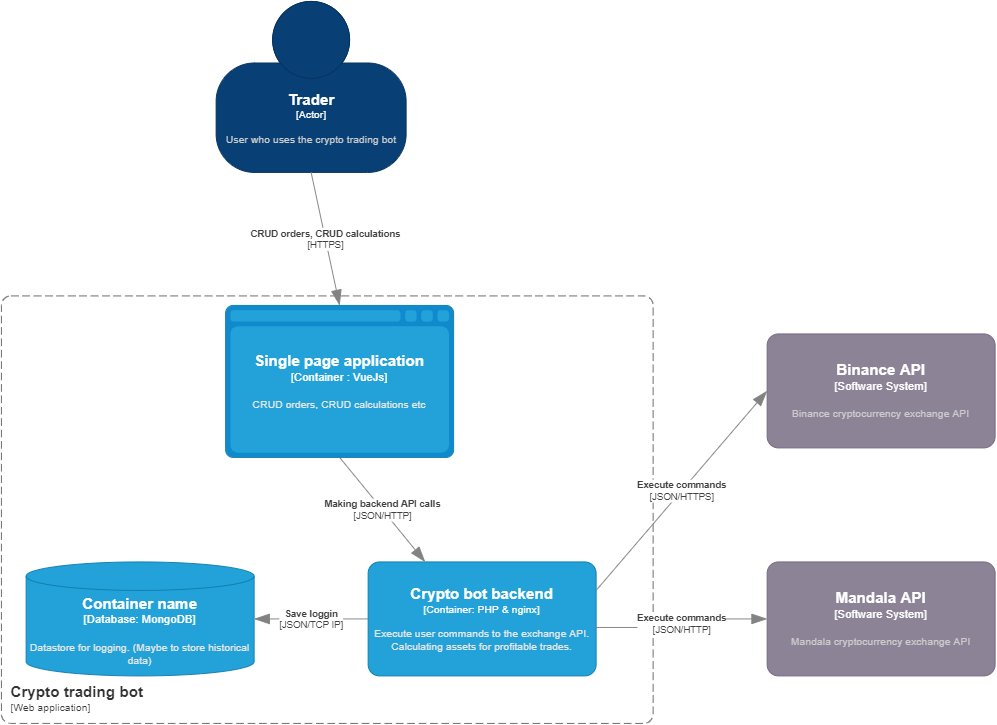

The diagram above was exported from draw.io. Its source (the exported page's mxGraphModel, read from the mxfile embedded in the PNG):
<mxGraphModel dx="460" dy="719" grid="1" gridSize="10" guides="1" tooltips="1" connect="1" arrows="1" fold="1" page="1" pageScale="1" pageWidth="827" pageHeight="1169" math="0" shadow="0">
  <root>
    <mxCell id="0" />
    <mxCell id="1" parent="0" />
    <object placeholders="1" c4Name="Trader" c4Type="Actor" c4Description="User who uses the crypto trading bot" label="&lt;font style=&quot;font-size: 16px&quot;&gt;&lt;b&gt;%c4Name%&lt;/b&gt;&lt;/font&gt;&lt;div&gt;[%c4Type%]&lt;/div&gt;&lt;br&gt;&lt;div&gt;&lt;font style=&quot;font-size: 11px&quot;&gt;&lt;font color=&quot;#cccccc&quot;&gt;%c4Description%&lt;/font&gt;&lt;/div&gt;" id="fKJt0kpcoqh9OeMc2WUv-1">
      <mxCell style="html=1;fontSize=11;dashed=0;whitespace=wrap;fillColor=#083F75;strokeColor=#06315C;fontColor=#ffffff;shape=mxgraph.c4.person2;align=center;metaEdit=1;points=[[0.5,0,0],[1,0.5,0],[1,0.75,0],[0.75,1,0],[0.5,1,0],[0.25,1,0],[0,0.75,0],[0,0.5,0]];resizable=0;" parent="1" vertex="1">
        <mxGeometry x="300" y="170" width="200" height="180" as="geometry" />
      </mxCell>
    </object>
    <object placeholders="1" c4Name="Crypto bot backend" c4Type="Container" c4Technology="PHP &amp; nginx" c4Description="Execute user commands to the exchange API. Calculating assets for profitable trades." label="&lt;font style=&quot;font-size: 16px&quot;&gt;&lt;b&gt;%c4Name%&lt;/b&gt;&lt;/font&gt;&lt;div&gt;[%c4Type%: %c4Technology%]&lt;/div&gt;&lt;br&gt;&lt;div&gt;&lt;font style=&quot;font-size: 11px&quot;&gt;&lt;font color=&quot;#E6E6E6&quot;&gt;%c4Description%&lt;/font&gt;&lt;/div&gt;" id="fKJt0kpcoqh9OeMc2WUv-4">
      <mxCell style="rounded=1;whiteSpace=wrap;html=1;fontSize=11;labelBackgroundColor=none;fillColor=#23A2D9;fontColor=#ffffff;align=center;arcSize=10;strokeColor=#0E7DAD;metaEdit=1;resizable=0;points=[[0.25,0,0],[0.5,0,0],[0.75,0,0],[1,0.25,0],[1,0.5,0],[1,0.75,0],[0.75,1,0],[0.5,1,0],[0.25,1,0],[0,0.75,0],[0,0.5,0],[0,0.25,0]];" parent="1" vertex="1">
        <mxGeometry x="460" y="760" width="240" height="120" as="geometry" />
      </mxCell>
    </object>
    <object placeholders="1" c4Type="Container name" c4Container="Database" c4Technology="MongoDB" c4Description="Datastore for logging. (Maybe to store historical data)" label="&lt;font style=&quot;font-size: 16px&quot;&gt;&lt;b&gt;%c4Type%&lt;/font&gt;&lt;div&gt;[%c4Container%:&amp;nbsp;%c4Technology%]&lt;/div&gt;&lt;br&gt;&lt;div&gt;&lt;font style=&quot;font-size: 11px&quot;&gt;&lt;font color=&quot;#E6E6E6&quot;&gt;%c4Description%&lt;/font&gt;&lt;/div&gt;" id="fKJt0kpcoqh9OeMc2WUv-5">
      <mxCell style="shape=cylinder3;size=15;whiteSpace=wrap;html=1;boundedLbl=1;rounded=0;labelBackgroundColor=none;fillColor=#23A2D9;fontSize=12;fontColor=#ffffff;align=center;strokeColor=#0E7DAD;metaEdit=1;points=[[0.5,0,0],[1,0.25,0],[1,0.5,0],[1,0.75,0],[0.5,1,0],[0,0.75,0],[0,0.5,0],[0,0.25,0]];resizable=0;" parent="1" vertex="1">
        <mxGeometry x="100" y="760" width="240" height="120" as="geometry" />
      </mxCell>
    </object>
    <object placeholders="1" c4Name="Crypto trading bot" c4Type="SystemScopeBoundary" c4Application="Web application" label="&lt;font style=&quot;font-size: 16px&quot;&gt;&lt;b&gt;&lt;div style=&quot;text-align: left&quot;&gt;%c4Name%&lt;/div&gt;&lt;/b&gt;&lt;/font&gt;&lt;div style=&quot;text-align: left&quot;&gt;[%c4Application%]&lt;/div&gt;" id="NhAIb99x5qL6kfQRpEdJ-1">
      <mxCell style="rounded=1;fontSize=11;whiteSpace=wrap;html=1;dashed=1;arcSize=20;fillColor=none;strokeColor=#666666;fontColor=#333333;labelBackgroundColor=none;align=left;verticalAlign=bottom;labelBorderColor=none;spacingTop=0;spacing=10;dashPattern=8 4;metaEdit=1;rotatable=0;perimeter=rectanglePerimeter;noLabel=0;labelPadding=0;allowArrows=0;connectable=0;expand=0;recursiveResize=0;editable=1;pointerEvents=0;absoluteArcSize=1;points=[[0.25,0,0],[0.5,0,0],[0.75,0,0],[1,0.25,0],[1,0.5,0],[1,0.75,0],[0.75,1,0],[0.5,1,0],[0.25,1,0],[0,0.75,0],[0,0.5,0],[0,0.25,0]];" vertex="1" parent="1">
        <mxGeometry x="74" y="480" width="686" height="450" as="geometry" />
      </mxCell>
    </object>
    <object placeholders="1" c4Name="Binance API" c4Type="Software System" c4Description="Binance cryptocurrency exchange API" label="&lt;font style=&quot;font-size: 16px&quot;&gt;&lt;b&gt;%c4Name%&lt;/b&gt;&lt;/font&gt;&lt;div&gt;[%c4Type%]&lt;/div&gt;&lt;br&gt;&lt;div&gt;&lt;font style=&quot;font-size: 11px&quot;&gt;&lt;font color=&quot;#cccccc&quot;&gt;%c4Description%&lt;/font&gt;&lt;/div&gt;" id="NhAIb99x5qL6kfQRpEdJ-2">
      <mxCell style="rounded=1;whiteSpace=wrap;html=1;labelBackgroundColor=none;fillColor=#8C8496;fontColor=#ffffff;align=center;arcSize=10;strokeColor=#736782;metaEdit=1;resizable=0;points=[[0.25,0,0],[0.5,0,0],[0.75,0,0],[1,0.25,0],[1,0.5,0],[1,0.75,0],[0.75,1,0],[0.5,1,0],[0.25,1,0],[0,0.75,0],[0,0.5,0],[0,0.25,0]];" vertex="1" parent="1">
        <mxGeometry x="880" y="520" width="240" height="120" as="geometry" />
      </mxCell>
    </object>
    <object placeholders="1" c4Name="Mandala API" c4Type="Software System" c4Description="Mandala cryptocurrency exchange API" label="&lt;font style=&quot;font-size: 16px&quot;&gt;&lt;b&gt;%c4Name%&lt;/b&gt;&lt;/font&gt;&lt;div&gt;[%c4Type%]&lt;/div&gt;&lt;br&gt;&lt;div&gt;&lt;font style=&quot;font-size: 11px&quot;&gt;&lt;font color=&quot;#cccccc&quot;&gt;%c4Description%&lt;/font&gt;&lt;/div&gt;" id="NhAIb99x5qL6kfQRpEdJ-3">
      <mxCell style="rounded=1;whiteSpace=wrap;html=1;labelBackgroundColor=none;fillColor=#8C8496;fontColor=#ffffff;align=center;arcSize=10;strokeColor=#736782;metaEdit=1;resizable=0;points=[[0.25,0,0],[0.5,0,0],[0.75,0,0],[1,0.25,0],[1,0.5,0],[1,0.75,0],[0.75,1,0],[0.5,1,0],[0.25,1,0],[0,0.75,0],[0,0.5,0],[0,0.25,0]];" vertex="1" parent="1">
        <mxGeometry x="880" y="760" width="240" height="120" as="geometry" />
      </mxCell>
    </object>
    <object placeholders="1" c4Type="Relationship" c4Technology="HTTPS" c4Description="CRUD orders, CRUD calculations" label="&lt;div style=&quot;text-align: left&quot;&gt;&lt;div style=&quot;text-align: center&quot;&gt;&lt;b&gt;%c4Description%&lt;/b&gt;&lt;/div&gt;&lt;div style=&quot;text-align: center&quot;&gt;[%c4Technology%]&lt;/div&gt;&lt;/div&gt;" id="NhAIb99x5qL6kfQRpEdJ-4">
      <mxCell style="endArrow=blockThin;html=1;fontSize=10;fontColor=#404040;strokeWidth=1;endFill=1;strokeColor=#828282;elbow=vertical;metaEdit=1;endSize=14;startSize=14;jumpStyle=arc;jumpSize=16;rounded=0;exitX=0.5;exitY=1;exitDx=0;exitDy=0;exitPerimeter=0;entryX=0.5;entryY=0;entryDx=0;entryDy=0;entryPerimeter=0;" edge="1" parent="1" source="fKJt0kpcoqh9OeMc2WUv-1" target="NhAIb99x5qL6kfQRpEdJ-12">
        <mxGeometry width="240" relative="1" as="geometry">
          <mxPoint x="570" y="410" as="sourcePoint" />
          <mxPoint x="220" y="520" as="targetPoint" />
        </mxGeometry>
      </mxCell>
    </object>
    <object placeholders="1" c4Type="Relationship" c4Technology="JSON/HTTP" c4Description="Making backend API calls" label="&lt;div style=&quot;text-align: left&quot;&gt;&lt;div style=&quot;text-align: center&quot;&gt;&lt;b&gt;%c4Description%&lt;/b&gt;&lt;/div&gt;&lt;div style=&quot;text-align: center&quot;&gt;[%c4Technology%]&lt;/div&gt;&lt;/div&gt;" id="NhAIb99x5qL6kfQRpEdJ-6">
      <mxCell style="endArrow=blockThin;html=1;fontSize=10;fontColor=#404040;strokeWidth=1;endFill=1;strokeColor=#828282;elbow=vertical;metaEdit=1;endSize=14;startSize=14;jumpStyle=arc;jumpSize=16;rounded=0;exitX=0.5;exitY=1;exitDx=0;exitDy=0;exitPerimeter=0;entryX=0.25;entryY=0;entryDx=0;entryDy=0;entryPerimeter=0;" edge="1" parent="1" source="NhAIb99x5qL6kfQRpEdJ-12" target="fKJt0kpcoqh9OeMc2WUv-4">
        <mxGeometry width="240" relative="1" as="geometry">
          <mxPoint x="208" y="640.96" as="sourcePoint" />
          <mxPoint x="450" y="700" as="targetPoint" />
        </mxGeometry>
      </mxCell>
    </object>
    <object placeholders="1" c4Type="Relationship" c4Technology="JSON/TCP IP" c4Description="Save loggin" label="&lt;div style=&quot;text-align: left&quot;&gt;&lt;div style=&quot;text-align: center&quot;&gt;&lt;b&gt;%c4Description%&lt;/b&gt;&lt;/div&gt;&lt;div style=&quot;text-align: center&quot;&gt;[%c4Technology%]&lt;/div&gt;&lt;/div&gt;" id="NhAIb99x5qL6kfQRpEdJ-9">
      <mxCell style="endArrow=blockThin;html=1;fontSize=10;fontColor=#404040;strokeWidth=1;endFill=1;strokeColor=#828282;elbow=vertical;metaEdit=1;endSize=14;startSize=14;jumpStyle=arc;jumpSize=16;rounded=0;edgeStyle=orthogonalEdgeStyle;exitX=0;exitY=0.5;exitDx=0;exitDy=0;exitPerimeter=0;entryX=1;entryY=0.5;entryDx=0;entryDy=0;entryPerimeter=0;" edge="1" parent="1" source="fKJt0kpcoqh9OeMc2WUv-4" target="fKJt0kpcoqh9OeMc2WUv-5">
        <mxGeometry width="240" relative="1" as="geometry">
          <mxPoint x="330" y="990" as="sourcePoint" />
          <mxPoint x="570" y="990" as="targetPoint" />
        </mxGeometry>
      </mxCell>
    </object>
    <object placeholders="1" c4Type="Relationship" c4Technology="JSON/HTTPS" c4Description="Execute commands" label="&lt;div style=&quot;text-align: left&quot;&gt;&lt;div style=&quot;text-align: center&quot;&gt;&lt;b&gt;%c4Description%&lt;/b&gt;&lt;/div&gt;&lt;div style=&quot;text-align: center&quot;&gt;[%c4Technology%]&lt;/div&gt;&lt;/div&gt;" id="NhAIb99x5qL6kfQRpEdJ-10">
      <mxCell style="endArrow=blockThin;html=1;fontSize=10;fontColor=#404040;strokeWidth=1;endFill=1;strokeColor=#828282;elbow=vertical;metaEdit=1;endSize=14;startSize=14;jumpStyle=arc;jumpSize=16;rounded=0;exitX=1;exitY=0.25;exitDx=0;exitDy=0;exitPerimeter=0;entryX=0;entryY=0.5;entryDx=0;entryDy=0;entryPerimeter=0;" edge="1" parent="1" source="fKJt0kpcoqh9OeMc2WUv-4" target="NhAIb99x5qL6kfQRpEdJ-2">
        <mxGeometry width="240" relative="1" as="geometry">
          <mxPoint x="740" y="1050" as="sourcePoint" />
          <mxPoint x="980" y="1050" as="targetPoint" />
        </mxGeometry>
      </mxCell>
    </object>
    <object placeholders="1" c4Type="Relationship" c4Technology="JSON/HTTP" c4Description="Execute commands" label="&lt;div style=&quot;text-align: left&quot;&gt;&lt;div style=&quot;text-align: center&quot;&gt;&lt;b&gt;%c4Description%&lt;/b&gt;&lt;/div&gt;&lt;div style=&quot;text-align: center&quot;&gt;[%c4Technology%]&lt;/div&gt;&lt;/div&gt;" id="NhAIb99x5qL6kfQRpEdJ-11">
      <mxCell style="endArrow=blockThin;html=1;fontSize=10;fontColor=#404040;strokeWidth=1;endFill=1;strokeColor=#828282;elbow=vertical;metaEdit=1;endSize=14;startSize=14;jumpStyle=arc;jumpSize=16;rounded=0;edgeStyle=orthogonalEdgeStyle;exitX=0.996;exitY=0.575;exitDx=0;exitDy=0;exitPerimeter=0;entryX=0;entryY=0.5;entryDx=0;entryDy=0;entryPerimeter=0;" edge="1" parent="1" source="fKJt0kpcoqh9OeMc2WUv-4" target="NhAIb99x5qL6kfQRpEdJ-3">
        <mxGeometry width="240" relative="1" as="geometry">
          <mxPoint x="650" y="1020" as="sourcePoint" />
          <mxPoint x="890" y="1020" as="targetPoint" />
        </mxGeometry>
      </mxCell>
    </object>
    <object placeholders="1" c4Type="Single page application" c4Container="Container " c4Technology="VueJs" c4Description="CRUD orders, CRUD calculations etc" label="&lt;font style=&quot;font-size: 16px&quot;&gt;&lt;b&gt;%c4Type%&lt;/font&gt;&lt;div&gt;[%c4Container%:&amp;nbsp;%c4Technology%]&lt;/div&gt;&lt;br&gt;&lt;div&gt;&lt;font style=&quot;font-size: 11px&quot;&gt;&lt;font color=&quot;#E6E6E6&quot;&gt;%c4Description%&lt;/font&gt;&lt;/div&gt;" id="NhAIb99x5qL6kfQRpEdJ-12">
      <mxCell style="shape=mxgraph.c4.webBrowserContainer;whiteSpace=wrap;html=1;boundedLbl=1;rounded=0;labelBackgroundColor=none;fillColor=#118ACD;fontSize=12;fontColor=#ffffff;align=center;strokeColor=#0E7DAD;metaEdit=1;points=[[0.5,0,0],[1,0.25,0],[1,0.5,0],[1,0.75,0],[0.5,1,0],[0,0.75,0],[0,0.5,0],[0,0.25,0]];resizable=0;" vertex="1" parent="1">
        <mxGeometry x="310" y="490" width="240" height="160" as="geometry" />
      </mxCell>
    </object>
  </root>
</mxGraphModel>